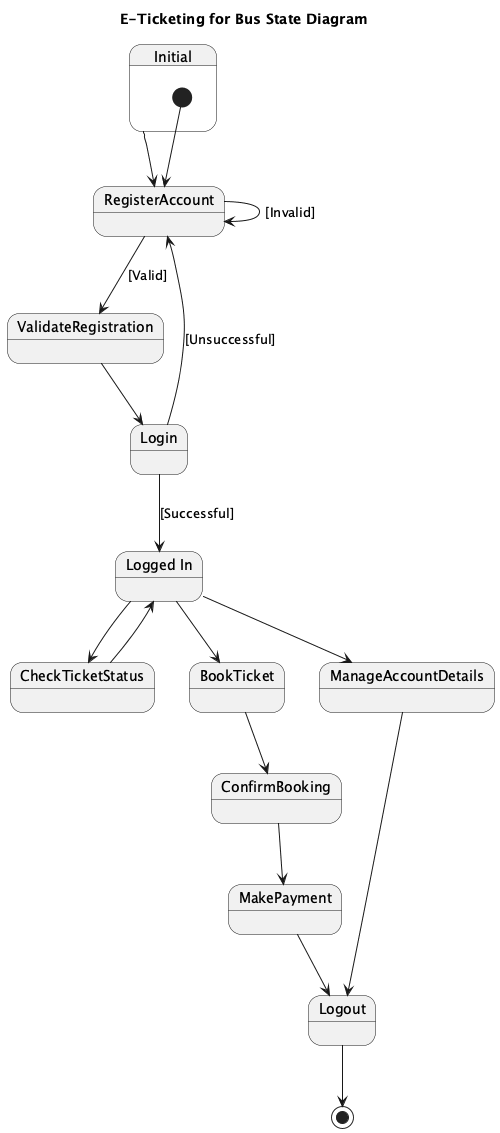

The diagram above was rendered by PlantUML. Its source (embedded in the PNG):
@startuml

title E-Ticketing for Bus State Diagram

state "Initial" as Initial {
  [*] --> RegisterAccount
}

state "RegisterAccount" as RegisterAccount
state "ValidateRegistration" as ValidateRegistration
state "Login" as Login
state "Logged In" as LoggedIn
state "CheckTicketStatus" as CheckTicketStatus
state "BookTicket" as BookTicket
state "ConfirmBooking" as ConfirmBooking
state "MakePayment" as MakePayment
state "ManageAccountDetails" as ManageAccountDetails
state "Logout" as Logout

Initial --> RegisterAccount

RegisterAccount --> ValidateRegistration : [Valid]
RegisterAccount --> RegisterAccount : [Invalid]

ValidateRegistration --> Login

Login --> LoggedIn : [Successful]
Login --> RegisterAccount : [Unsuccessful]

LoggedIn --> CheckTicketStatus
LoggedIn --> BookTicket
LoggedIn --> ManageAccountDetails

CheckTicketStatus --> LoggedIn

BookTicket --> ConfirmBooking
ConfirmBooking --> MakePayment

MakePayment --> Logout

ManageAccountDetails --> Logout

Logout --> [*]

@enduml